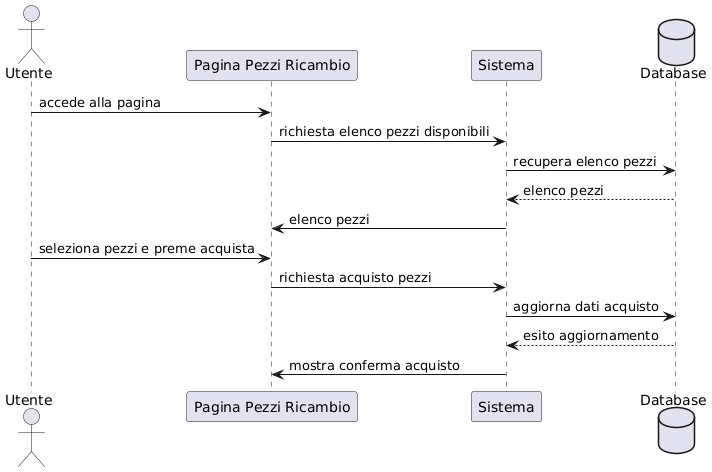

The diagram above was rendered by PlantUML. Its source (embedded in the PNG):
@startuml
actor Utente
participant "Pagina Pezzi Ricambio" as Pagina
participant Sistema
database Database

Utente -> Pagina : accede alla pagina
Pagina -> Sistema : richiesta elenco pezzi disponibili
Sistema -> Database : recupera elenco pezzi
Database --> Sistema : elenco pezzi
Sistema -> Pagina : elenco pezzi

Utente -> Pagina : seleziona pezzi e preme acquista

Pagina -> Sistema : richiesta acquisto pezzi
Sistema -> Database : aggiorna dati acquisto
Database --> Sistema : esito aggiornamento
Sistema -> Pagina : mostra conferma acquisto
@enduml